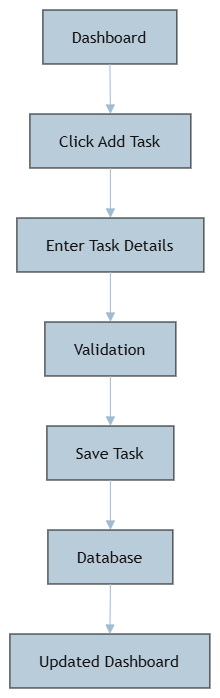

The diagram above was exported from draw.io. Its source (the exported page's mxGraphModel, read from the mxfile embedded in the PNG):
<mxGraphModel dx="1673" dy="916" grid="0" gridSize="10" guides="1" tooltips="1" connect="1" arrows="1" fold="1" page="1" pageScale="1" pageWidth="850" pageHeight="1100" background="light-dark(#FFFFFF,#FFFFFF)" math="0" shadow="0">
  <root>
    <mxCell id="0" />
    <mxCell id="1" parent="0" />
    <UserObject label="" mermaidData="{&#10;  &quot;data&quot;: &quot;flowchart TD\n  A[\&quot;Dashboard\&quot;] --&gt; B[\&quot;Click Add Task\&quot;]\n  B --&gt; C[\&quot;Enter Task Details\&quot;]\n  C --&gt; D[\&quot;Validation\&quot;]\n  D --&gt; E[\&quot;Save Task\&quot;]\n  E --&gt; F[\&quot;Database\&quot;]\n  F --&gt; G[\&quot;Updated Dashboard\&quot;]&quot;,&#10;  &quot;config&quot;: null&#10;}" id="usEGnAYFWrUwkifjDEqb-58">
      <mxCell connectable="0" parent="1" style="group;transparentBounds=1;editIcon=1;lockedGroup=0;groupPadding=10;labelBackgroundColor=none;fontColor=#FFFFFF;" vertex="1">
        <mxGeometry as="geometry" />
      </mxCell>
    </UserObject>
    <UserObject label="Dashboard" mermaidId="n:A" mermaidBaseStyle="html=1;whiteSpace=wrap;strokeWidth=1;fillColor=light-dark(#ECECFF,#1f2020);strokeColor=light-dark(#9370DB,#cccccc);fontColor=light-dark(#333333,#cccccc);fontFamily=Trebuchet MS,Verdana,Arial,sans-serif;fontSize=16;" mermaidBaseValue="Dashboard" id="usEGnAYFWrUwkifjDEqb-59">
      <mxCell parent="usEGnAYFWrUwkifjDEqb-58" style="html=1;whiteSpace=wrap;strokeWidth=1;fillColor=#182E3E;strokeColor=#FFFFFF;fontColor=#FFFFFF;fontFamily=Trebuchet MS,Verdana,Arial,sans-serif;fontSize=16;labelBackgroundColor=none;" vertex="1">
        <mxGeometry height="54" width="134" x="62" y="28" as="geometry" />
      </mxCell>
    </UserObject>
    <UserObject label="Click Add Task" mermaidId="n:B" mermaidBaseStyle="html=1;whiteSpace=wrap;strokeWidth=1;fillColor=light-dark(#ECECFF,#1f2020);strokeColor=light-dark(#9370DB,#cccccc);fontColor=light-dark(#333333,#cccccc);fontFamily=Trebuchet MS,Verdana,Arial,sans-serif;fontSize=16;" mermaidBaseValue="Click Add Task" id="usEGnAYFWrUwkifjDEqb-60">
      <mxCell parent="usEGnAYFWrUwkifjDEqb-58" style="html=1;whiteSpace=wrap;strokeWidth=1;fillColor=#182E3E;strokeColor=#FFFFFF;fontColor=#FFFFFF;fontFamily=Trebuchet MS,Verdana,Arial,sans-serif;fontSize=16;labelBackgroundColor=none;" vertex="1">
        <mxGeometry height="54" width="161" x="49" y="132" as="geometry" />
      </mxCell>
    </UserObject>
    <UserObject label="Enter Task Details" mermaidId="n:C" mermaidBaseStyle="html=1;whiteSpace=wrap;strokeWidth=1;fillColor=light-dark(#ECECFF,#1f2020);strokeColor=light-dark(#9370DB,#cccccc);fontColor=light-dark(#333333,#cccccc);fontFamily=Trebuchet MS,Verdana,Arial,sans-serif;fontSize=16;" mermaidBaseValue="Enter Task Details" id="usEGnAYFWrUwkifjDEqb-61">
      <mxCell parent="usEGnAYFWrUwkifjDEqb-58" style="html=1;whiteSpace=wrap;strokeWidth=1;fillColor=#182E3E;strokeColor=#FFFFFF;fontColor=#FFFFFF;fontFamily=Trebuchet MS,Verdana,Arial,sans-serif;fontSize=16;labelBackgroundColor=none;" vertex="1">
        <mxGeometry height="54" width="187" x="36" y="236" as="geometry" />
      </mxCell>
    </UserObject>
    <UserObject label="Validation" mermaidId="n:D" mermaidBaseStyle="html=1;whiteSpace=wrap;strokeWidth=1;fillColor=light-dark(#ECECFF,#1f2020);strokeColor=light-dark(#9370DB,#cccccc);fontColor=light-dark(#333333,#cccccc);fontFamily=Trebuchet MS,Verdana,Arial,sans-serif;fontSize=16;" mermaidBaseValue="Validation" id="usEGnAYFWrUwkifjDEqb-62">
      <mxCell parent="usEGnAYFWrUwkifjDEqb-58" style="html=1;whiteSpace=wrap;strokeWidth=1;fillColor=#182E3E;strokeColor=#FFFFFF;fontColor=#FFFFFF;fontFamily=Trebuchet MS,Verdana,Arial,sans-serif;fontSize=16;labelBackgroundColor=none;" vertex="1">
        <mxGeometry height="54" width="131" x="64" y="340" as="geometry" />
      </mxCell>
    </UserObject>
    <UserObject label="Save Task" mermaidId="n:E" mermaidBaseStyle="html=1;whiteSpace=wrap;strokeWidth=1;fillColor=light-dark(#ECECFF,#1f2020);strokeColor=light-dark(#9370DB,#cccccc);fontColor=light-dark(#333333,#cccccc);fontFamily=Trebuchet MS,Verdana,Arial,sans-serif;fontSize=16;" mermaidBaseValue="Save Task" id="usEGnAYFWrUwkifjDEqb-63">
      <mxCell parent="usEGnAYFWrUwkifjDEqb-58" style="html=1;whiteSpace=wrap;strokeWidth=1;fillColor=#182E3E;strokeColor=#FFFFFF;fontColor=#FFFFFF;fontFamily=Trebuchet MS,Verdana,Arial,sans-serif;fontSize=16;labelBackgroundColor=none;" vertex="1">
        <mxGeometry height="54" width="127" x="66" y="444" as="geometry" />
      </mxCell>
    </UserObject>
    <UserObject label="Database" mermaidId="n:F" mermaidBaseStyle="html=1;whiteSpace=wrap;strokeWidth=1;fillColor=light-dark(#ECECFF,#1f2020);strokeColor=light-dark(#9370DB,#cccccc);fontColor=light-dark(#333333,#cccccc);fontFamily=Trebuchet MS,Verdana,Arial,sans-serif;fontSize=16;" mermaidBaseValue="Database" id="usEGnAYFWrUwkifjDEqb-64">
      <mxCell parent="usEGnAYFWrUwkifjDEqb-58" style="html=1;whiteSpace=wrap;strokeWidth=1;fillColor=#182E3E;strokeColor=#FFFFFF;fontColor=#FFFFFF;fontFamily=Trebuchet MS,Verdana,Arial,sans-serif;fontSize=16;labelBackgroundColor=none;" vertex="1">
        <mxGeometry height="54" width="125" x="67" y="548" as="geometry" />
      </mxCell>
    </UserObject>
    <UserObject label="Updated Dashboard" mermaidId="n:G" mermaidBaseStyle="html=1;whiteSpace=wrap;strokeWidth=1;fillColor=light-dark(#ECECFF,#1f2020);strokeColor=light-dark(#9370DB,#cccccc);fontColor=light-dark(#333333,#cccccc);fontFamily=Trebuchet MS,Verdana,Arial,sans-serif;fontSize=16;" mermaidBaseValue="Updated Dashboard" id="usEGnAYFWrUwkifjDEqb-65">
      <mxCell parent="usEGnAYFWrUwkifjDEqb-58" style="html=1;whiteSpace=wrap;strokeWidth=1;fillColor=#182E3E;strokeColor=#FFFFFF;fontColor=#FFFFFF;fontFamily=Trebuchet MS,Verdana,Arial,sans-serif;fontSize=16;labelBackgroundColor=none;" vertex="1">
        <mxGeometry height="54" width="200" x="29" y="652" as="geometry" />
      </mxCell>
    </UserObject>
    <UserObject label="" mermaidId="e:A-&gt;B#0" mermaidBaseStyle="curved=1;startArrow=none;endArrow=block;endSize=7;strokeColor=light-dark(#333333,#cccccc);exitX=0.5;exitY=1;entryX=0.5;entryY=0;" mermaidBaseValue="" id="usEGnAYFWrUwkifjDEqb-66">
      <mxCell edge="1" parent="usEGnAYFWrUwkifjDEqb-58" source="usEGnAYFWrUwkifjDEqb-59" style="curved=1;startArrow=none;endArrow=block;endSize=7;strokeColor=#23445D;exitX=0.5;exitY=1;entryX=0.5;entryY=0;rounded=0;labelBackgroundColor=none;fontColor=default;" target="usEGnAYFWrUwkifjDEqb-60">
        <mxGeometry relative="1" as="geometry">
          <Array as="points" />
        </mxGeometry>
      </mxCell>
    </UserObject>
    <UserObject label="" mermaidId="e:B-&gt;C#0" mermaidBaseStyle="curved=1;startArrow=none;endArrow=block;endSize=7;strokeColor=light-dark(#333333,#cccccc);exitX=0.5;exitY=1;entryX=0.5;entryY=0;" mermaidBaseValue="" id="usEGnAYFWrUwkifjDEqb-67">
      <mxCell edge="1" parent="usEGnAYFWrUwkifjDEqb-58" source="usEGnAYFWrUwkifjDEqb-60" style="curved=1;startArrow=none;endArrow=block;endSize=7;strokeColor=#23445D;exitX=0.5;exitY=1;entryX=0.5;entryY=0;rounded=0;labelBackgroundColor=none;fontColor=default;" target="usEGnAYFWrUwkifjDEqb-61">
        <mxGeometry relative="1" as="geometry">
          <Array as="points" />
        </mxGeometry>
      </mxCell>
    </UserObject>
    <UserObject label="" mermaidId="e:C-&gt;D#0" mermaidBaseStyle="curved=1;startArrow=none;endArrow=block;endSize=7;strokeColor=light-dark(#333333,#cccccc);exitX=0.5;exitY=1;entryX=0.5;entryY=0;" mermaidBaseValue="" id="usEGnAYFWrUwkifjDEqb-68">
      <mxCell edge="1" parent="usEGnAYFWrUwkifjDEqb-58" source="usEGnAYFWrUwkifjDEqb-61" style="curved=1;startArrow=none;endArrow=block;endSize=7;strokeColor=#23445D;exitX=0.5;exitY=1;entryX=0.5;entryY=0;rounded=0;labelBackgroundColor=none;fontColor=default;" target="usEGnAYFWrUwkifjDEqb-62">
        <mxGeometry relative="1" as="geometry">
          <Array as="points" />
        </mxGeometry>
      </mxCell>
    </UserObject>
    <UserObject label="" mermaidId="e:D-&gt;E#0" mermaidBaseStyle="curved=1;startArrow=none;endArrow=block;endSize=7;strokeColor=light-dark(#333333,#cccccc);exitX=0.5;exitY=1;entryX=0.5;entryY=0;" mermaidBaseValue="" id="usEGnAYFWrUwkifjDEqb-69">
      <mxCell edge="1" parent="usEGnAYFWrUwkifjDEqb-58" source="usEGnAYFWrUwkifjDEqb-62" style="curved=1;startArrow=none;endArrow=block;endSize=7;strokeColor=#23445D;exitX=0.5;exitY=1;entryX=0.5;entryY=0;rounded=0;labelBackgroundColor=none;fontColor=default;" target="usEGnAYFWrUwkifjDEqb-63">
        <mxGeometry relative="1" as="geometry">
          <Array as="points" />
        </mxGeometry>
      </mxCell>
    </UserObject>
    <UserObject label="" mermaidId="e:E-&gt;F#0" mermaidBaseStyle="curved=1;startArrow=none;endArrow=block;endSize=7;strokeColor=light-dark(#333333,#cccccc);exitX=0.5;exitY=1;entryX=0.5;entryY=0;" mermaidBaseValue="" id="usEGnAYFWrUwkifjDEqb-70">
      <mxCell edge="1" parent="usEGnAYFWrUwkifjDEqb-58" source="usEGnAYFWrUwkifjDEqb-63" style="curved=1;startArrow=none;endArrow=block;endSize=7;strokeColor=#23445D;exitX=0.5;exitY=1;entryX=0.5;entryY=0;rounded=0;labelBackgroundColor=none;fontColor=default;" target="usEGnAYFWrUwkifjDEqb-64">
        <mxGeometry relative="1" as="geometry">
          <Array as="points" />
        </mxGeometry>
      </mxCell>
    </UserObject>
    <UserObject label="" mermaidId="e:F-&gt;G#0" mermaidBaseStyle="curved=1;startArrow=none;endArrow=block;endSize=7;strokeColor=light-dark(#333333,#cccccc);exitX=0.5;exitY=1;entryX=0.5;entryY=0;" mermaidBaseValue="" id="usEGnAYFWrUwkifjDEqb-71">
      <mxCell edge="1" parent="usEGnAYFWrUwkifjDEqb-58" source="usEGnAYFWrUwkifjDEqb-64" style="curved=1;startArrow=none;endArrow=block;endSize=7;strokeColor=#23445D;exitX=0.5;exitY=1;entryX=0.5;entryY=0;rounded=0;labelBackgroundColor=none;fontColor=default;" target="usEGnAYFWrUwkifjDEqb-65">
        <mxGeometry relative="1" as="geometry">
          <Array as="points" />
        </mxGeometry>
      </mxCell>
    </UserObject>
  </root>
</mxGraphModel>